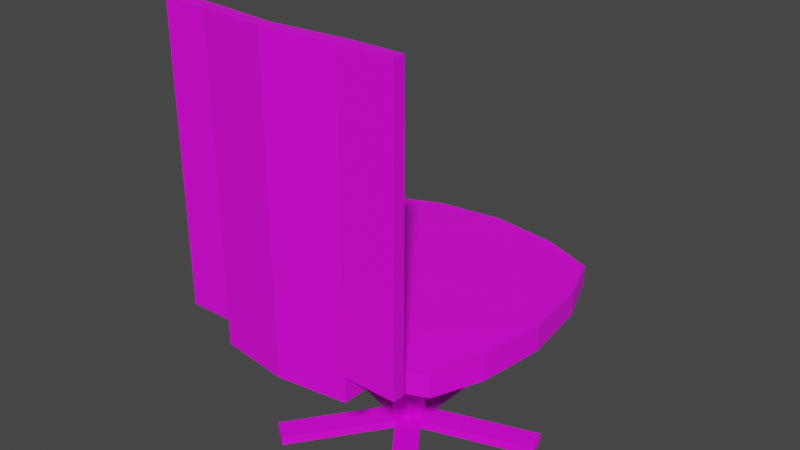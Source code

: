 # Source: chair_1.blend  (saved by Blender 3.4.6; exported with 4.5.12 LTS)
import bpy
from mathutils import Matrix  # noqa: F401  (used for matrix-valued properties, if any)

bpy.ops.wm.read_factory_settings(use_empty=True)
scene = bpy.context.scene
scene.name = 'Scene'

# ---- collections
col_collection = bpy.data.collections.new('Collection'); scene.collection.children.link(col_collection)

# ---- images (referenced by path relative to the original .blend; pixels are not part of the script)
import os
ASSET_DIR = os.environ.get("B2B_ASSET_DIR", "")  # directory of the original .blend (textures are referenced by path, not embedded)
HERE = os.path.dirname(os.path.abspath(__file__))  # packed textures are extracted next to this script under _unpacked/

def load_image(name, relpath, width, height, colorspace="sRGB"):
    """Load a texture the original file referenced (path relative to the .blend, or extracted next to this script)."""
    p = next((c for c in (os.path.join(HERE, relpath), os.path.join(ASSET_DIR, relpath)) if relpath and os.path.exists(c)), "")
    if p:
        img = bpy.data.images.load(p, check_existing=True)
        img.name = name
    else:  # same state as the original file: an image datablock whose file is absent (Cycles renders it pink)
        img = bpy.data.images.new(name, width, height)
        img.source = "FILE"
        img.filepath = "//" + (relpath or name)
    img.colorspace_settings.name = colorspace
    return img
img_chair = load_image('chair', 'chair.png', 1024, 1024, 'sRGB')

# ---- materials (node trees are filled in below, after node groups)
mat_material = bpy.data.materials.new('Material')
mat_material.alpha_threshold = 0.0
mat_material.use_transparent_shadow = False
mat_material.roughness = 0.5
mat_material.line_color = (0.0, 0.0, 0.0, 1.0)

# ---- material node trees
mat_material.use_nodes = True; mat_material.node_tree.nodes.clear()
_N = mat_material.node_tree.nodes; _L = mat_material.node_tree.links
n0 = _N.new('ShaderNodeOutputMaterial'); n0.name = 'Material Output'; n0.location = (300, 300)
n1 = _N.new('ShaderNodeBsdfPrincipled'); n1.name = 'Principled BSDF'; n1.location = (10, 300)
n1.distribution = 'GGX'
n1.subsurface_method = 'RANDOM_WALK_SKIN'
n1.inputs[3].default_value = 1.45
n1.inputs[27].default_value = (0.0, 0.0, 0.0, 1.0)
n1.inputs[28].default_value = 1.0
n2 = _N.new('ShaderNodeTexImage'); n2.name = 'Image Texture'; n2.location = (-280, 280)
n2.image = img_chair
_L.new(n1.outputs[0], n0.inputs[0])
_L.new(n2.outputs[0], n1.inputs[0])
n0.is_active_output = True

# ---- world
world_world = bpy.data.worlds.new('World'); scene.world = world_world
world_world.use_nodes = True; world_world.node_tree.nodes.clear()
_N = world_world.node_tree.nodes; _L = world_world.node_tree.links
n0 = _N.new('ShaderNodeOutputWorld'); n0.name = 'World Output'; n0.location = (300, 300)
n1 = _N.new('ShaderNodeBackground'); n1.name = 'Background'; n1.location = (10, 300)
n1.inputs[0].default_value = (0.05088, 0.05088, 0.05088, 1.0)
_L.new(n1.outputs[0], n0.inputs[0])
n0.is_active_output = True
world_world.color = (0.05088, 0.05088, 0.05088)
world_world.use_sun_shadow = False
world_world.sun_shadow_jitter_overblur = 0.0

# ---- meshes
me_cube = bpy.data.meshes.new('Cube')
me_cube.from_pydata([(0.8871, 0.8871, 0.8871), (0.8871, 0.8871, -0.8871), (0.8871, -0.8871, 0.8871), (0.8871, -0.8871, -0.8871), (-0.8871, 0.8871, 0.8871), (-0.8871, 0.8871, -0.8871), (-0.8871, -0.8871, 0.8871), (-0.8871, -0.8871, -0.8871), (-0.08598, 0.08598, -2.138), (-0.08598, -0.08598, -2.138), (0.08598, 0.08598, -2.138), (0.08598, -0.08598, -2.138), (-0.08598, 0.08598, -12.38), (-0.08598, -0.08598, -12.38), (0.08598, 0.08598, -12.38), (0.08598, -0.08598, -12.38), (0.5122, 1.024, -1.024), (0.0, 1.087, -1.087), (-0.5122, 1.024, -1.024), (0.5122, -1.024, 1.024), (0.0, -1.087, 1.087), (-0.5122, -1.024, 1.024), (-0.5122, -1.024, -1.024), (0.0, -1.087, -1.087), (0.5122, -1.024, -1.024), (-0.5122, 1.024, 1.024), (0.0, 1.087, 1.087), (0.5122, 1.024, 1.024), (0.04299, 0.08598, -2.138), (0.0, 0.08598, -2.138), (-0.04299, 0.08598, -2.138), (-0.04299, -0.08598, -2.138), (0.0, -0.08598, -2.138), (0.04299, -0.08598, -2.138), (0.04299, 0.08598, -12.38), (0.0, 0.08598, -12.38), (-0.04299, 0.08598, -12.38), (-0.04299, -0.08598, -12.38), (0.0, -0.08598, -12.38), (0.04299, -0.08598, -12.38), (-1.024, 0.5122, -1.024), (-1.087, 0.0, -1.087), (-1.024, -0.5122, -1.024), (1.024, 0.5122, 1.024), (1.087, 0.0, 1.087), (1.024, -0.5122, 1.024), (-1.024, -0.5122, 1.024), (-1.087, 0.0, 1.087), (-1.024, 0.5122, 1.024), (1.024, -0.5122, -1.024), (1.087, 0.0, -1.087), (1.024, 0.5122, -1.024), (-0.08598, 0.04299, -2.138), (-0.08598, 0.0, -2.138), (-0.08598, -0.04299, -2.138), (0.08598, -0.04299, -2.138), (0.08598, 0.0, -2.138), (0.08598, 0.04299, -2.138), (-0.08598, 0.04299, -12.38), (-0.08598, 0.0, -12.38), (-0.08598, -0.04299, -12.38), (0.08598, -0.04299, -12.38), (0.08598, 0.0, -12.38), (0.08598, 0.04299, -12.38), (0.5122, -1.146, 1.024), (0.0, -1.208, 1.087), (-0.5122, -1.146, 1.024), (-0.5122, -1.146, -1.024), (0.0, -1.208, -1.087), (0.5122, -1.146, -1.024), (0.5122, -1.239, 1.024), (0.0, -1.301, 1.087), (-0.5122, -1.239, 1.024), (-0.5122, -1.239, -1.024), (0.0, -1.301, -1.087), (0.5122, -1.239, -1.024), (0.5122, -1.146, 24.11), (0.0, -1.208, 24.18), (-0.5122, -1.146, 24.11), (0.5122, -1.239, 24.11), (0.0, -1.301, 24.18), (-0.5122, -1.239, 24.11), (-0.5122, -1.146, 1.024), (-0.5122, -1.239, 1.024), (0.5122, -1.146, 24.11), (0.0, -1.208, 24.18), (-0.5122, -1.146, 24.11), (0.5122, -1.239, 24.11), (0.0, -1.301, 24.18), (-0.5122, -1.239, 24.11), (-0.5122, -1.146, 1.024), (-0.5122, -1.239, 1.024), (0.5122, -1.146, 24.11), (0.0, -1.208, 24.18), (-0.5122, -1.146, 24.11), (0.5122, -1.239, 24.11), (0.0, -1.301, 24.18), (-0.5122, -1.239, 24.11), (-0.8368, -1.146, 1.024), (-0.8368, -1.239, 1.024), (-0.8368, -1.146, 24.11), (-0.8368, -1.239, 24.11), (0.8973, -1.146, 1.024), (0.8973, -1.239, 1.024), (0.8973, -1.146, 24.11), (0.8973, -1.239, 24.11), (-0.08598, -0.04299, -12.38), (-0.08598, -0.08598, -12.38), (-0.04299, 0.08598, -12.38), (-0.08598, 0.08598, -12.38), (0.04299, -0.08598, -12.38), (0.08598, -0.08598, -12.38), (0.08598, 0.04299, -12.38), (0.08598, 0.08598, -12.38), (0.04299, 0.08598, -12.38), (0.0, 0.08598, -12.38), (-0.04299, -0.08598, -12.38), (0.0, -0.08598, -12.38), (-0.08598, 0.04299, -12.38), (-0.08598, 0.0, -12.38), (0.08598, -0.04299, -12.38), (0.08598, 0.0, -12.38), (-0.08598, -0.04299, -12.38), (-0.08598, -0.08598, -12.38), (-0.04299, 0.08598, -12.38), (-0.08598, 0.08598, -12.38), (0.04299, -0.08598, -12.38), (0.08598, -0.08598, -12.38), (0.08598, 0.04299, -12.38), (0.08598, 0.08598, -12.38), (0.04299, 0.08598, -12.38), (0.0, 0.08598, -12.38), (-0.04299, -0.08598, -12.38), (0.0, -0.08598, -12.38), (-0.08598, 0.04299, -12.38), (-0.08598, 0.0, -12.38), (0.08598, -0.04299, -12.38), (0.08598, 0.0, -12.38), (0.0, -0.1579, -12.14), (0.0, -0.1579, -12.86), (-0.1502, -0.0488, -12.14), (-0.1502, -0.0488, -12.86), (-0.09282, 0.1278, -12.14), (-0.09282, 0.1278, -12.86), (0.09282, 0.1278, -12.14), (0.09282, 0.1278, -12.86), (0.1502, -0.0488, -12.14), (0.1502, -0.0488, -12.86), (0.09282, 0.1278, -12.86), (0.09282, 0.1278, -12.14), (0.1502, -0.0488, -12.14), (0.1502, -0.0488, -12.86), (0.0, -0.1579, -12.14), (-0.1502, -0.0488, -12.14), (-0.1502, -0.0488, -12.86), (0.0, -0.1579, -12.86), (-0.09282, 0.1278, -12.14), (-0.09282, 0.1278, -12.86), (0.09282, 0.1278, -12.14), (0.09282, 0.1278, -12.86), (0.1502, -0.0488, -12.86), (0.1502, -0.0488, -12.14), (0.09282, 0.1278, -12.86), (0.09282, 0.1278, -12.14), (0.1502, -0.0488, -12.14), (0.1502, -0.0488, -12.86), (0.0, -0.1579, -12.14), (-0.1502, -0.0488, -12.14), (-0.1502, -0.0488, -12.86), (0.0, -0.1579, -12.86), (-0.09282, 0.1278, -12.14), (-0.09282, 0.1278, -12.86), (0.09282, 0.1278, -12.14), (0.09282, 0.1278, -12.86), (0.1502, -0.0488, -12.86), (0.1502, -0.0488, -12.14), (0.09282, 0.1278, -12.86), (0.09282, 0.1278, -12.14), (0.1502, -0.0488, -12.14), (0.1502, -0.0488, -12.86), (0.5211, -0.8752, -12.14), (0.5211, -0.8752, -12.86), (0.6713, -0.7661, -12.86), (0.6713, -0.7661, -12.14), (-0.4985, -0.8441, -12.14), (-0.6487, -0.735, -12.14), (-0.6487, -0.735, -12.86), (-0.4985, -0.8441, -12.86), (-0.9201, 0.2014, -12.86), (-0.9201, 0.2014, -12.14), (-0.8627, 0.3779, -12.14), (-0.8627, 0.3779, -12.86), (-0.09282, 0.9678, -12.86), (-0.09282, 0.9678, -12.14), (0.09282, 0.9678, -12.14), (0.09282, 0.9678, -12.86), (0.9181, 0.3959, -12.86), (0.9181, 0.3959, -12.14), (0.9754, 0.2193, -12.14), (0.9754, 0.2193, -12.86)], [], [(22, 21, 6, 7), (40, 48, 4, 5), (40, 5, 8, 52), (49, 45, 2, 3), (16, 27, 0, 1), (49, 3, 11, 55), (16, 1, 10, 28), (22, 7, 9, 31), (38, 37, 116, 117), (13, 60, 106, 107), (61, 15, 111, 120), (37, 13, 107, 116), (3, 24, 33, 11), (24, 23, 32, 33), (23, 22, 31, 32), (5, 18, 30, 8), (18, 17, 29, 30), (17, 16, 28, 29), (52, 8, 12, 58, 59, 60, 13, 9, 54, 53), (5, 4, 25, 18), (18, 25, 26, 17), (17, 26, 27, 16), (3, 2, 19, 24), (24, 19, 64, 69), (21, 22, 67, 66), (60, 59, 119, 106), (36, 35, 115, 108), (59, 58, 118, 119), (35, 34, 114, 115), (58, 12, 109, 118), (34, 14, 113, 114), (14, 63, 112, 113), (15, 39, 110, 111), (63, 62, 121, 112), (28, 10, 14, 34, 35, 36, 12, 8, 30, 29), (31, 9, 13, 37, 38, 39, 15, 11, 33, 32), (39, 38, 117, 110), (12, 36, 108, 109), (62, 61, 120, 121), (1, 51, 57, 10), (51, 50, 56, 57), (50, 49, 55, 56), (1, 0, 43, 51), (51, 43, 44, 50), (50, 44, 45, 49), (7, 42, 54, 9), (42, 41, 53, 54), (41, 40, 52, 53), (7, 6, 46, 42), (42, 46, 47, 41), (41, 47, 48, 40), (46, 6, 21, 20, 19, 2, 45, 44, 43, 0, 27, 26, 25, 4, 48, 47), (67, 68, 74, 73), (69, 64, 70, 75), (22, 23, 68, 67), (20, 21, 66, 65), (23, 24, 69, 68), (19, 20, 65, 64), (75, 70, 71, 74), (74, 71, 72, 73), (64, 65, 77, 76), (68, 69, 75, 74), (72, 71, 80, 81), (66, 67, 73, 72), (76, 77, 85, 84), (78, 66, 82, 86), (76, 79, 105, 104), (79, 76, 84, 87), (65, 66, 78, 77), (71, 70, 79, 80), (88, 87, 95, 96), (83, 89, 97, 91), (84, 85, 93, 92), (72, 81, 89, 83), (80, 79, 87, 88), (77, 78, 86, 85), (66, 72, 83, 82), (81, 80, 88, 89), (92, 93, 96, 95), (93, 94, 97, 96), (90, 91, 99, 98), (85, 86, 94, 93), (82, 83, 91, 90), (86, 82, 90, 94), (89, 88, 96, 97), (87, 84, 92, 95), (98, 99, 101, 100), (94, 90, 98, 100), (97, 94, 100, 101), (91, 97, 101, 99), (103, 102, 104, 105), (64, 76, 104, 102), (70, 64, 102, 103), (79, 70, 103, 105), (118, 109, 125, 134), (55, 11, 15, 61, 62, 63, 14, 10, 57, 56), (136, 127, 126, 133, 132, 123, 122, 135, 134, 125, 124, 131, 130, 129, 128, 137), (113, 112, 128, 129), (119, 118, 134, 135), (114, 113, 129, 130), (106, 119, 135, 122), (115, 114, 130, 131), (120, 111, 127, 136), (108, 115, 131, 124), (121, 120, 136, 137), (116, 107, 123, 132), (107, 106, 122, 123), (112, 121, 137, 128), (117, 116, 132, 133), (109, 108, 124, 125), (110, 117, 133, 126), (111, 110, 126, 127), (149, 163, 162, 148), (140, 153, 152, 138), (144, 158, 156, 142), (141, 143, 145, 147, 139), (147, 151, 150, 146), (147, 160, 155, 139), (138, 146, 144, 142, 140), (138, 152, 161, 146), (146, 150, 149, 144), (145, 148, 151, 147), (144, 149, 148, 145), (158, 172, 170, 156), (164, 178, 177, 163), (163, 177, 176, 162), (154, 168, 171, 157), (160, 174, 169, 155), (143, 157, 159, 145), (139, 155, 154, 141), (150, 164, 163, 149), (145, 159, 158, 144), (148, 162, 165, 151), (151, 165, 164, 150), (142, 156, 153, 140), (146, 161, 160, 147), (141, 154, 157, 143), (168, 186, 185, 167), (167, 189, 188, 168), (171, 192, 195, 173), (169, 181, 180, 166), (178, 198, 197, 177), (153, 167, 166, 152), (162, 176, 179, 165), (157, 171, 173, 159), (155, 169, 168, 154), (165, 179, 178, 164), (159, 173, 172, 158), (161, 175, 174, 160), (152, 166, 175, 161), (156, 170, 167, 153), (183, 180, 181, 182), (166, 180, 183, 175), (174, 182, 181, 169), (175, 183, 182, 174), (184, 185, 186, 187), (169, 187, 186, 168), (166, 184, 187, 169), (167, 185, 184, 166), (189, 190, 191, 188), (171, 191, 190, 170), (170, 190, 189, 167), (168, 188, 191, 171), (193, 194, 195, 192), (170, 193, 192, 171), (173, 195, 194, 172), (172, 194, 193, 170), (197, 198, 199, 196), (176, 196, 199, 179), (177, 197, 196, 176), (179, 199, 198, 178)])
_uv = me_cube.uv_layers.new(name='UVMap')
_uv.uv.foreach_set('vector', [0.5348, 0.475, 0.5348, 0.5542, 0.5203, 0.5488, 0.5203, 0.4803, 0.4086, 0.0936, 0.4086, 0.01445, 0.4229, 0.01975, 0.4229, 0.0883, 0.381, 0.5978, 0.3656, 0.5996, 0.3795, 0.558, 0.381, 0.5573, 0.3157, 0.0936, 0.3157, 0.01445, 0.3303, 0.01975, 0.3303, 0.0883, 0.2232, 0.0936, 0.2232, 0.01445, 0.2377, 0.01975, 0.2377, 0.0883, 0.6394, 0.02264, 0.6506, 0.01205, 0.6645, 0.05358, 0.6637, 0.05506, 0.6659, 0.1204, 0.6506, 0.1222, 0.6645, 0.08065, 0.6659, 0.07991, 0.5469, 0.6195, 0.5315, 0.6213, 0.5454, 0.5797, 0.5469, 0.579, 0.5589, 0.475, 0.5589, 0.475, 0.5589, 0.475, 0.5589, 0.475, 0.5589, 0.475, 0.5589, 0.475, 0.5589, 0.475, 0.5589, 0.475, 0.5589, 0.475, 0.5589, 0.475, 0.5589, 0.475, 0.5589, 0.475, 0.5589, 0.475, 0.5589, 0.475, 0.5589, 0.475, 0.5589, 0.475, 0.6506, 0.01205, 0.6659, 0.01379, 0.6659, 0.05432, 0.6645, 0.05358, 0.5203, 0.01205, 0.5401, 0.01445, 0.5401, 0.05508, 0.5384, 0.05508, 0.5401, 0.01445, 0.5599, 0.01205, 0.5418, 0.05508, 0.5401, 0.05508, 0.3656, 0.5996, 0.3544, 0.589, 0.3787, 0.5566, 0.3795, 0.558, 0.1836, 0.0936, 0.2034, 0.096, 0.2034, 0.1366, 0.2018, 0.1366, 0.2034, 0.096, 0.2232, 0.0936, 0.2051, 0.1366, 0.2034, 0.1366, 0.3894, 0.1366, 0.391, 0.1366, 0.391, 0.5324, 0.3894, 0.5324, 0.3877, 0.5324, 0.386, 0.5324, 0.3844, 0.5324, 0.3844, 0.1366, 0.386, 0.1366, 0.3877, 0.1366, 0.1692, 0.0883, 0.1692, 0.01975, 0.1836, 0.01445, 0.1836, 0.0936, 0.1836, 0.0936, 0.1836, 0.01445, 0.2034, 0.01205, 0.2034, 0.096, 0.2034, 0.096, 0.2034, 0.01205, 0.2232, 0.01445, 0.2232, 0.0936, 0.1692, 0.6304, 0.1692, 0.5619, 0.1836, 0.5566, 0.1836, 0.6357, 0.216, 0.5566, 0.216, 0.6357, 0.2113, 0.6357, 0.2113, 0.5566, 0.4051, 0.6357, 0.4051, 0.5566, 0.4098, 0.5566, 0.4098, 0.6357, 0.5589, 0.475, 0.5589, 0.475, 0.5589, 0.475, 0.5589, 0.475, 0.5589, 0.475, 0.5589, 0.475, 0.5589, 0.475, 0.5589, 0.475, 0.5589, 0.475, 0.5589, 0.475, 0.5589, 0.475, 0.5589, 0.475, 0.5589, 0.475, 0.5589, 0.475, 0.5589, 0.475, 0.5589, 0.475, 0.5589, 0.475, 0.5589, 0.475, 0.5589, 0.475, 0.5589, 0.475, 0.5589, 0.475, 0.5589, 0.475, 0.5589, 0.475, 0.5589, 0.475, 0.5589, 0.475, 0.5589, 0.475, 0.5589, 0.475, 0.5589, 0.475, 0.5589, 0.475, 0.5589, 0.475, 0.5589, 0.475, 0.5589, 0.475, 0.5589, 0.475, 0.5589, 0.475, 0.5589, 0.475, 0.5589, 0.475, 0.2051, 0.1366, 0.2068, 0.1366, 0.2068, 0.5324, 0.2051, 0.5324, 0.2034, 0.5324, 0.2018, 0.5324, 0.2001, 0.5324, 0.2001, 0.1366, 0.2018, 0.1366, 0.2034, 0.1366, 0.5418, 0.05508, 0.5434, 0.05508, 0.5434, 0.4509, 0.5418, 0.4509, 0.5401, 0.4509, 0.5384, 0.4509, 0.5368, 0.4509, 0.5368, 0.05508, 0.5384, 0.05508, 0.5401, 0.05508, 0.5589, 0.475, 0.5589, 0.475, 0.5589, 0.475, 0.5589, 0.475, 0.5589, 0.475, 0.5589, 0.475, 0.5589, 0.475, 0.5589, 0.475, 0.5589, 0.475, 0.5589, 0.475, 0.5589, 0.475, 0.5589, 0.475, 0.6506, 0.1222, 0.6394, 0.1116, 0.6637, 0.07916, 0.6645, 0.08065, 0.2761, 0.0936, 0.2958, 0.096, 0.297, 0.1366, 0.2954, 0.1366, 0.2958, 0.096, 0.3157, 0.0936, 0.2987, 0.1366, 0.297, 0.1366, 0.2618, 0.0883, 0.2618, 0.01975, 0.2761, 0.01445, 0.2761, 0.0936, 0.2761, 0.0936, 0.2761, 0.01445, 0.2958, 0.01205, 0.2958, 0.096, 0.2958, 0.096, 0.2958, 0.01205, 0.3157, 0.01445, 0.3157, 0.0936, 0.5315, 0.6213, 0.5203, 0.6107, 0.5446, 0.5783, 0.5454, 0.5797, 0.3691, 0.0936, 0.3889, 0.096, 0.3877, 0.1366, 0.386, 0.1366, 0.3889, 0.096, 0.4086, 0.0936, 0.3894, 0.1366, 0.3877, 0.1366, 0.3544, 0.0883, 0.3544, 0.01975, 0.3691, 0.01445, 0.3691, 0.0936, 0.3691, 0.0936, 0.3691, 0.01445, 0.3889, 0.01205, 0.3889, 0.096, 0.3889, 0.096, 0.3889, 0.01205, 0.4086, 0.01445, 0.4086, 0.0936, 0.3256, 0.6226, 0.3185, 0.6364, 0.3035, 0.6399, 0.2836, 0.6399, 0.2642, 0.6351, 0.2505, 0.6281, 0.247, 0.6131, 0.247, 0.5932, 0.2517, 0.5738, 0.2588, 0.5601, 0.2738, 0.5566, 0.2937, 0.5566, 0.3131, 0.5613, 0.3268, 0.5683, 0.3303, 0.5833, 0.3303, 0.6033, 0.6742, 0.6748, 0.6766, 0.655, 0.6802, 0.655, 0.6778, 0.6748, 0.2113, 0.5566, 0.2113, 0.6357, 0.2077, 0.6357, 0.2077, 0.5566, 0.6695, 0.6748, 0.6719, 0.655, 0.6766, 0.655, 0.6742, 0.6748, 0.2836, 0.6399, 0.3035, 0.6399, 0.303, 0.6445, 0.283, 0.6445, 0.6719, 0.655, 0.6695, 0.6352, 0.6742, 0.6352, 0.6766, 0.655, 0.2642, 0.6351, 0.2836, 0.6399, 0.283, 0.6445, 0.2637, 0.6398, 0.02693, 0.9855, 0.02693, 0.9064, 0.04672, 0.904, 0.04672, 0.9879, 0.04672, 0.9879, 0.04672, 0.904, 0.0665, 0.9064, 0.0665, 0.9855, 0.1302, 0.9064, 0.1104, 0.904, 0.1104, 0.01205, 0.1302, 0.01445, 0.6766, 0.655, 0.6742, 0.6352, 0.6778, 0.6352, 0.6802, 0.655, 0.0665, 0.9064, 0.04672, 0.904, 0.04672, 0.01205, 0.0665, 0.01445, 0.4098, 0.6357, 0.4098, 0.5566, 0.4134, 0.5566, 0.4134, 0.6357, 0.5589, 0.5232, 0.5589, 0.5232, 0.5589, 0.5232, 0.5589, 0.5232, 0.5589, 0.5232, 0.5589, 0.5232, 0.5589, 0.5232, 0.5589, 0.5232, 0.6949, 0.4147, 0.6913, 0.4147, 0.6913, 0.3998, 0.6949, 0.3998, 0.5589, 0.5232, 0.5589, 0.5232, 0.5589, 0.5232, 0.5589, 0.5232, 0.1104, 0.904, 0.09061, 0.9064, 0.09061, 0.01445, 0.1104, 0.01205, 0.04672, 0.904, 0.02693, 0.9064, 0.02693, 0.01445, 0.04672, 0.01205, 0.5589, 0.5232, 0.5589, 0.5232, 0.5589, 0.5232, 0.5589, 0.5232, 0.5589, 0.5232, 0.5589, 0.5232, 0.5589, 0.5232, 0.5589, 0.5232, 0.5589, 0.5232, 0.5589, 0.5232, 0.5589, 0.5232, 0.5589, 0.5232, 0.5589, 0.5232, 0.5589, 0.5232, 0.5589, 0.5232, 0.5589, 0.5232, 0.5589, 0.5232, 0.5589, 0.5232, 0.5589, 0.5232, 0.5589, 0.5232, 0.5589, 0.5232, 0.5589, 0.5232, 0.5589, 0.5232, 0.5589, 0.5232, 0.5589, 0.5232, 0.5589, 0.5232, 0.5589, 0.5232, 0.5589, 0.5232, 0.5589, 0.5232, 0.5589, 0.5232, 0.5589, 0.5232, 0.5589, 0.5232, 0.6394, 0.6874, 0.6418, 0.6676, 0.6454, 0.6676, 0.643, 0.6874, 0.6418, 0.6676, 0.6394, 0.6478, 0.643, 0.6478, 0.6454, 0.6676, 0.6949, 0.4513, 0.6913, 0.4513, 0.6913, 0.4388, 0.6949, 0.4388, 0.5589, 0.5232, 0.5589, 0.5232, 0.5589, 0.5232, 0.5589, 0.5232, 0.5589, 0.5232, 0.5589, 0.5232, 0.5589, 0.5232, 0.5589, 0.5232, 0.5589, 0.5232, 0.5589, 0.5232, 0.5589, 0.5232, 0.5589, 0.5232, 0.5589, 0.5232, 0.5589, 0.5232, 0.5589, 0.5232, 0.5589, 0.5232, 0.5589, 0.5232, 0.5589, 0.5232, 0.5589, 0.5232, 0.5589, 0.5232, 0.584, 0.01205, 0.5876, 0.01205, 0.5876, 0.904, 0.584, 0.904, 0.4837, 0.904, 0.4837, 0.01205, 0.4962, 0.01205, 0.4962, 0.904, 0.643, 0.6478, 0.6394, 0.6478, 0.6394, 0.6352, 0.643, 0.6352, 0.4596, 0.01205, 0.4596, 0.904, 0.447, 0.904, 0.447, 0.01205, 0.6117, 0.01205, 0.6153, 0.01205, 0.6153, 0.904, 0.6117, 0.904, 0.1302, 0.9064, 0.1302, 0.01445, 0.1451, 0.01445, 0.1451, 0.9064, 0.6913, 0.3608, 0.6949, 0.3608, 0.6949, 0.3757, 0.6913, 0.3757, 0.02693, 0.01445, 0.02693, 0.9064, 0.01205, 0.9064, 0.01205, 0.01445, 0.5589, 0.475, 0.5589, 0.475, 0.5589, 0.475, 0.5589, 0.475, 0.2987, 0.1366, 0.3004, 0.1366, 0.3004, 0.5324, 0.2987, 0.5324, 0.297, 0.5324, 0.2954, 0.5324, 0.2937, 0.5324, 0.2937, 0.1366, 0.2954, 0.1366, 0.297, 0.1366, 0.6979, 0.484, 0.6979, 0.4857, 0.6963, 0.4857, 0.6946, 0.4857, 0.693, 0.4857, 0.6913, 0.4857, 0.6913, 0.484, 0.6913, 0.4823, 0.6913, 0.4807, 0.6913, 0.479, 0.693, 0.479, 0.6946, 0.479, 0.6963, 0.479, 0.6979, 0.479, 0.6979, 0.4807, 0.6979, 0.4823, 0.5589, 0.475, 0.5589, 0.475, 0.5589, 0.475, 0.5589, 0.475, 0.5589, 0.475, 0.5589, 0.475, 0.5589, 0.475, 0.5589, 0.475, 0.5589, 0.475, 0.5589, 0.475, 0.5589, 0.475, 0.5589, 0.475, 0.5589, 0.475, 0.5589, 0.475, 0.5589, 0.475, 0.5589, 0.475, 0.5589, 0.475, 0.5589, 0.475, 0.5589, 0.475, 0.5589, 0.475, 0.5589, 0.475, 0.5589, 0.475, 0.5589, 0.475, 0.5589, 0.475, 0.5589, 0.475, 0.5589, 0.475, 0.5589, 0.475, 0.5589, 0.475, 0.5589, 0.475, 0.5589, 0.475, 0.5589, 0.475, 0.5589, 0.475, 0.5589, 0.475, 0.5589, 0.475, 0.5589, 0.475, 0.5589, 0.475, 0.5589, 0.475, 0.5589, 0.475, 0.5589, 0.475, 0.5589, 0.475, 0.5589, 0.475, 0.5589, 0.475, 0.5589, 0.475, 0.5589, 0.475, 0.5589, 0.475, 0.5589, 0.475, 0.5589, 0.475, 0.5589, 0.475, 0.5589, 0.475, 0.5589, 0.475, 0.5589, 0.475, 0.5589, 0.475, 0.5589, 0.475, 0.5589, 0.475, 0.5589, 0.475, 0.5589, 0.475, 0.5589, 0.475, 0.5589, 0.475, 0.5589, 0.475, 0.5589, 0.475, 0.5589, 0.4991, 0.5589, 0.4991, 0.5589, 0.4991, 0.5589, 0.4991, 0.5589, 0.4991, 0.5589, 0.4991, 0.5589, 0.4991, 0.5589, 0.4991, 0.5589, 0.4991, 0.5589, 0.4991, 0.5589, 0.4991, 0.5589, 0.4991, 0.3655, 0.6778, 0.3586, 0.6756, 0.3544, 0.6814, 0.3586, 0.6872, 0.3655, 0.685, 0.5589, 0.4991, 0.5589, 0.4991, 0.5589, 0.4991, 0.5589, 0.4991, 0.5589, 0.4991, 0.5589, 0.4991, 0.5589, 0.4991, 0.5589, 0.4991, 0.7016, 0.6089, 0.7016, 0.6018, 0.6948, 0.5995, 0.6906, 0.6053, 0.6948, 0.6111, 0.5589, 0.4991, 0.5589, 0.4991, 0.5589, 0.4991, 0.5589, 0.4991, 0.5589, 0.4991, 0.5589, 0.4991, 0.5589, 0.4991, 0.5589, 0.4991, 0.5589, 0.4991, 0.5589, 0.4991, 0.5589, 0.4991, 0.5589, 0.4991, 0.5589, 0.4991, 0.5589, 0.4991, 0.5589, 0.4991, 0.5589, 0.4991, 0.5589, 0.4991, 0.5589, 0.4991, 0.5589, 0.4991, 0.5589, 0.4991, 0.5589, 0.4991, 0.5589, 0.4991, 0.5589, 0.4991, 0.5589, 0.4991, 0.5589, 0.4991, 0.5589, 0.4991, 0.5589, 0.4991, 0.5589, 0.4991, 0.5589, 0.4991, 0.5589, 0.4991, 0.5589, 0.4991, 0.5589, 0.4991, 0.5589, 0.4991, 0.5589, 0.4991, 0.5589, 0.4991, 0.5589, 0.4991, 0.5589, 0.4991, 0.5589, 0.4991, 0.5589, 0.4991, 0.5589, 0.4991, 0.5589, 0.4991, 0.5589, 0.4991, 0.5589, 0.4991, 0.5589, 0.4991, 0.5589, 0.4991, 0.5589, 0.4991, 0.5589, 0.4991, 0.5589, 0.4991, 0.5589, 0.4991, 0.5589, 0.4991, 0.5589, 0.4991, 0.5589, 0.4991, 0.5589, 0.4991, 0.5589, 0.4991, 0.5589, 0.4991, 0.5589, 0.4991, 0.5589, 0.4991, 0.5589, 0.4991, 0.5589, 0.4991, 0.5589, 0.4991, 0.5589, 0.4991, 0.5589, 0.4991, 0.5589, 0.4991, 0.5589, 0.4991, 0.5589, 0.4991, 0.5589, 0.4991, 0.5589, 0.4991, 0.5589, 0.4991, 0.5589, 0.4991, 0.5589, 0.4991, 0.5589, 0.4991, 0.5589, 0.4991, 0.6665, 0.5314, 0.6394, 0.5314, 0.6394, 0.5592, 0.6665, 0.5592, 0.6394, 0.4252, 0.6394, 0.4549, 0.6672, 0.4549, 0.6672, 0.4252, 0.6972, 0.1014, 0.6972, 0.06892, 0.6901, 0.06892, 0.6901, 0.1014, 0.6665, 0.5833, 0.6394, 0.5833, 0.6394, 0.6111, 0.6665, 0.6111, 0.216, 0.6933, 0.216, 0.6598, 0.2089, 0.6598, 0.2089, 0.6933, 0.5589, 0.4991, 0.5589, 0.4991, 0.5589, 0.4991, 0.5589, 0.4991, 0.5589, 0.4991, 0.5589, 0.4991, 0.5589, 0.4991, 0.5589, 0.4991, 0.5589, 0.4991, 0.5589, 0.4991, 0.5589, 0.4991, 0.5589, 0.4991, 0.5589, 0.4991, 0.5589, 0.4991, 0.5589, 0.4991, 0.5589, 0.4991, 0.5589, 0.4991, 0.5589, 0.4991, 0.5589, 0.4991, 0.5589, 0.4991, 0.5589, 0.4991, 0.5589, 0.4991, 0.5589, 0.4991, 0.5589, 0.4991, 0.5589, 0.4991, 0.5589, 0.4991, 0.5589, 0.4991, 0.5589, 0.4991, 0.5589, 0.4991, 0.5589, 0.4991, 0.5589, 0.4991, 0.5589, 0.4991, 0.5589, 0.4991, 0.5589, 0.4991, 0.5589, 0.4991, 0.5589, 0.4991, 0.6913, 0.2848, 0.6971, 0.2848, 0.6971, 0.257, 0.6913, 0.257, 0.5203, 0.6454, 0.5203, 0.6796, 0.5275, 0.6796, 0.5275, 0.6454, 0.5588, 0.6796, 0.5588, 0.6454, 0.5516, 0.6454, 0.5516, 0.6796, 0.6394, 0.479, 0.6394, 0.5073, 0.6672, 0.5073, 0.6672, 0.479, 0.6913, 0.3367, 0.6971, 0.3367, 0.6971, 0.3089, 0.6913, 0.3089, 0.6972, 0.04482, 0.6972, 0.01205, 0.6901, 0.01205, 0.6901, 0.04482, 0.3544, 0.6515, 0.3803, 0.6515, 0.3803, 0.6237, 0.3544, 0.6237, 0.4051, 0.6598, 0.4051, 0.6926, 0.4122, 0.6926, 0.4122, 0.6598, 0.2783, 0.6964, 0.2851, 0.6964, 0.2851, 0.6686, 0.2783, 0.6686, 0.6672, 0.4011, 0.6672, 0.3713, 0.6394, 0.3713, 0.6394, 0.4011, 0.6913, 0.2017, 0.6913, 0.2329, 0.6985, 0.2329, 0.6985, 0.2017, 0.6985, 0.1776, 0.6985, 0.1463, 0.6913, 0.1463, 0.6913, 0.1776, 0.247, 0.6964, 0.2542, 0.6964, 0.2542, 0.6686, 0.247, 0.6686, 0.6394, 0.2028, 0.6394, 0.2352, 0.6672, 0.2352, 0.6672, 0.2028, 0.6672, 0.1787, 0.6672, 0.1463, 0.6394, 0.1463, 0.6394, 0.1787, 0.6978, 0.5639, 0.6978, 0.5314, 0.6906, 0.5314, 0.6906, 0.5639, 0.3092, 0.6964, 0.3161, 0.6964, 0.3161, 0.6686, 0.3092, 0.6686, 0.1763, 0.6933, 0.1763, 0.6598, 0.1692, 0.6598, 0.1692, 0.6933, 0.6394, 0.2594, 0.6394, 0.2912, 0.6672, 0.2912, 0.6672, 0.2594, 0.6672, 0.3472, 0.6672, 0.3153, 0.6394, 0.3153, 0.6394, 0.3472])
me_cube.materials.append(mat_material)
me_cube.use_mirror_vertex_groups = False
me_cube.update()

# ---- objects
ob_cube = bpy.data.objects.new('Cube', me_cube)

# ---- transforms, parenting, visibility, modifiers, constraints
ob_cube.location = (0.0, 0.0, 0.0)
ob_cube.scale = (1.0, 1.0, 0.09037)
ob_cube.lock_rotations_4d = False
ob_cube.empty_display_type = 'ARROWS'
ob_cube.lineart.crease_threshold = 0.0

# ---- collection membership
col_collection.objects.link(ob_cube)

# ---- scene / render settings (as saved in the file)
scene.frame_start = 1; scene.frame_end = 250; scene.frame_set(1)
scene.render.engine = 'BLENDER_EEVEE_NEXT'
scene.cycles.sampling_pattern = 'TABULATED_SOBOL'
scene.cycles.use_light_tree = False
scene.view_settings.view_transform = 'Filmic'
bpy.context.view_layer.update()

# ---- added for rendering (the .blend has no active camera and no usable light): camera, sun
cam_auto = bpy.data.cameras.new('AutoCamera')
cam_auto.lens = 50.0
cam_auto.sensor_width = 36.0
cam_auto.clip_end = 1000.0
ob_auto_camera = bpy.data.objects.new('AutoCamera', cam_auto)
scene.collection.objects.link(ob_auto_camera)
ob_auto_camera.location = (4.30274, -5.27054, 3.95334)
ob_auto_camera.rotation_euler = (1.09748, -7.21219e-08, 0.694738)
scene.camera = ob_auto_camera
light_auto_sun = bpy.data.lights.new('AutoSun', 'SUN')
light_auto_sun.energy = 3.0
light_auto_sun.angle = 0.0523599
ob_auto_sun = bpy.data.objects.new('AutoSun', light_auto_sun)
scene.collection.objects.link(ob_auto_sun)
ob_auto_sun.rotation_euler = (0.872665, 0.174533, 0.523599)
bpy.context.view_layer.update()
